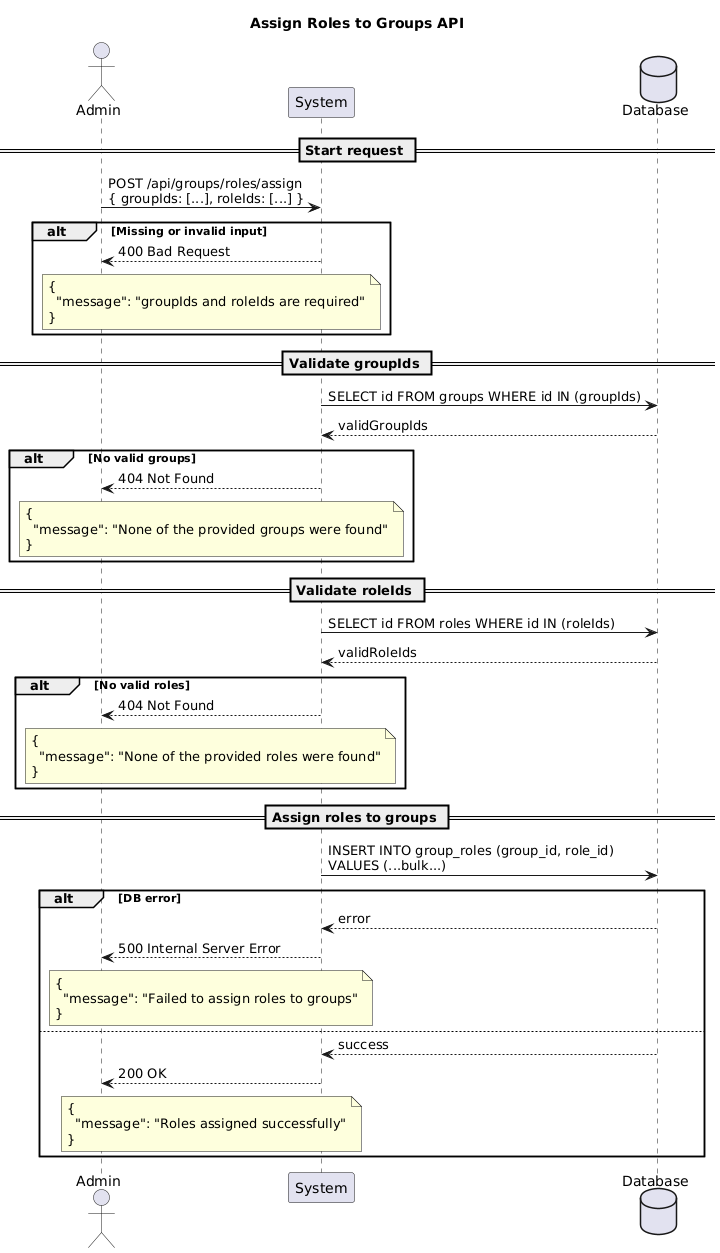

The diagram above was rendered by PlantUML. Its source (embedded in the PNG):
@startuml
title Assign Roles to Groups API

actor Admin
participant "System" as System
database "Database" as DB

== Start request ==
Admin -> System: POST /api/groups/roles/assign\n{ groupIds: [...], roleIds: [...] }

alt Missing or invalid input
System --> Admin: 400 Bad Request
note over System, Admin
{
  "message": "groupIds and roleIds are required"
}
end note
end alt

== Validate groupIds ==
System -> DB: SELECT id FROM groups WHERE id IN (groupIds)
DB --> System: validGroupIds

alt No valid groups
System --> Admin: 404 Not Found
note over System, Admin
{
  "message": "None of the provided groups were found"
}
end note
end alt

== Validate roleIds ==
System -> DB: SELECT id FROM roles WHERE id IN (roleIds)
DB --> System: validRoleIds

alt No valid roles
System --> Admin: 404 Not Found
note over System, Admin
{
  "message": "None of the provided roles were found"
}
end note
end alt

== Assign roles to groups ==
System -> DB: INSERT INTO group_roles (group_id, role_id)\nVALUES (...bulk...)

alt DB error
DB --> System: error
System --> Admin: 500 Internal Server Error
note over System, Admin
{
  "message": "Failed to assign roles to groups"
}
end note
else
DB --> System: success
System --> Admin: 200 OK
note over System, Admin
{
  "message": "Roles assigned successfully"
}
end note
end alt
@enduml